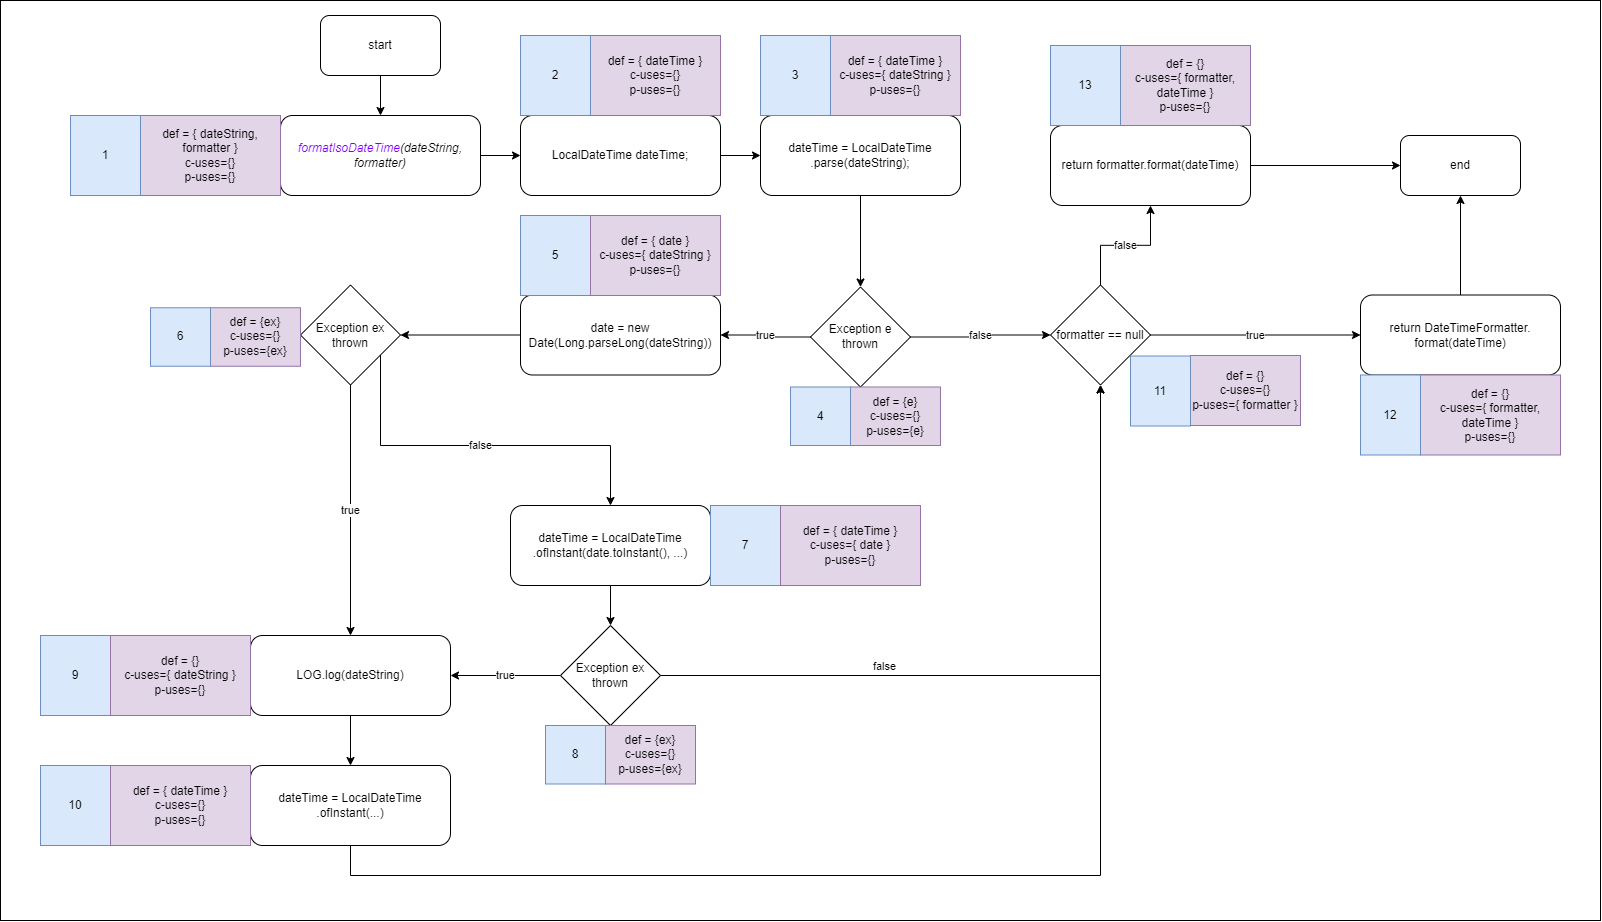

The diagram above was exported from draw.io. Its source (the exported page's mxGraphModel, read from the mxfile embedded in the PNG):
<mxGraphModel dx="1775" dy="1510" grid="1" gridSize="10" guides="1" tooltips="1" connect="1" arrows="1" fold="1" page="1" pageScale="1" pageWidth="827" pageHeight="583" math="0" shadow="0">
  <root>
    <mxCell id="0" />
    <mxCell id="1" parent="0" />
    <mxCell id="14" value="" style="rounded=0;whiteSpace=wrap;html=1;" vertex="1" parent="1">
      <mxGeometry width="1600" height="920" as="geometry" />
    </mxCell>
    <mxCell id="VnGlANeKpyUaF631w82r-49" value="" style="edgeStyle=orthogonalEdgeStyle;rounded=0;orthogonalLoop=1;jettySize=auto;html=1;" parent="1" source="VnGlANeKpyUaF631w82r-4" target="VnGlANeKpyUaF631w82r-48" edge="1">
      <mxGeometry relative="1" as="geometry" />
    </mxCell>
    <mxCell id="VnGlANeKpyUaF631w82r-4" value="&lt;i&gt;&lt;font color=&quot;#7f00ff&quot;&gt;formatIsoDateTime&lt;/font&gt;(dateString, formatter)&lt;/i&gt;" style="rounded=1;whiteSpace=wrap;html=1;fontSize=12;" parent="1" vertex="1">
      <mxGeometry x="280" y="115" width="200" height="80" as="geometry" />
    </mxCell>
    <mxCell id="VnGlANeKpyUaF631w82r-6" value="def = { dateString, formatter }&lt;br&gt;c-uses={}&lt;br&gt;p-uses={}" style="rounded=0;whiteSpace=wrap;html=1;fontSize=12;fillColor=#e1d5e7;strokeColor=#9673a6;" parent="1" vertex="1">
      <mxGeometry x="140" y="115" width="140" height="80" as="geometry" />
    </mxCell>
    <mxCell id="VnGlANeKpyUaF631w82r-7" value="1" style="rounded=0;whiteSpace=wrap;html=1;fontSize=12;fillColor=#dae8fc;strokeColor=#6c8ebf;" parent="1" vertex="1">
      <mxGeometry x="70" y="115" width="70" height="80" as="geometry" />
    </mxCell>
    <mxCell id="VnGlANeKpyUaF631w82r-9" value="" style="edgeStyle=orthogonalEdgeStyle;rounded=0;orthogonalLoop=1;jettySize=auto;html=1;" parent="1" source="VnGlANeKpyUaF631w82r-8" target="VnGlANeKpyUaF631w82r-4" edge="1">
      <mxGeometry relative="1" as="geometry" />
    </mxCell>
    <mxCell id="VnGlANeKpyUaF631w82r-8" value="start" style="rounded=1;whiteSpace=wrap;html=1;fontSize=12;" parent="1" vertex="1">
      <mxGeometry x="320" y="15" width="120" height="60" as="geometry" />
    </mxCell>
    <mxCell id="VnGlANeKpyUaF631w82r-18" value="" style="edgeStyle=orthogonalEdgeStyle;rounded=0;orthogonalLoop=1;jettySize=auto;html=1;" parent="1" source="VnGlANeKpyUaF631w82r-14" target="VnGlANeKpyUaF631w82r-17" edge="1">
      <mxGeometry relative="1" as="geometry" />
    </mxCell>
    <mxCell id="VnGlANeKpyUaF631w82r-14" value="dateTime = LocalDateTime&lt;br&gt;.parse(dateString);" style="rounded=1;whiteSpace=wrap;html=1;fontSize=12;" parent="1" vertex="1">
      <mxGeometry x="760" y="115" width="200" height="80" as="geometry" />
    </mxCell>
    <mxCell id="VnGlANeKpyUaF631w82r-16" value="def = { dateTime }&lt;br&gt;c-uses={ dateString }&lt;br&gt;p-uses={}" style="rounded=0;whiteSpace=wrap;html=1;fontSize=12;fillColor=#e1d5e7;strokeColor=#9673a6;" parent="1" vertex="1">
      <mxGeometry x="830" y="35" width="130" height="80" as="geometry" />
    </mxCell>
    <mxCell id="VnGlANeKpyUaF631w82r-20" value="true" style="edgeStyle=orthogonalEdgeStyle;rounded=0;orthogonalLoop=1;jettySize=auto;html=1;" parent="1" source="VnGlANeKpyUaF631w82r-17" target="VnGlANeKpyUaF631w82r-19" edge="1">
      <mxGeometry relative="1" as="geometry" />
    </mxCell>
    <mxCell id="VnGlANeKpyUaF631w82r-24" value="false" style="edgeStyle=orthogonalEdgeStyle;rounded=0;orthogonalLoop=1;jettySize=auto;html=1;" parent="1" source="VnGlANeKpyUaF631w82r-17" target="VnGlANeKpyUaF631w82r-23" edge="1">
      <mxGeometry relative="1" as="geometry" />
    </mxCell>
    <mxCell id="VnGlANeKpyUaF631w82r-17" value="Exception e&lt;br&gt;thrown" style="rhombus;whiteSpace=wrap;html=1;fontSize=12;fontColor=#000000;" parent="1" vertex="1">
      <mxGeometry x="810" y="286.5" width="100" height="100" as="geometry" />
    </mxCell>
    <mxCell id="VnGlANeKpyUaF631w82r-62" value="" style="edgeStyle=orthogonalEdgeStyle;rounded=0;orthogonalLoop=1;jettySize=auto;html=1;" parent="1" source="VnGlANeKpyUaF631w82r-19" target="VnGlANeKpyUaF631w82r-61" edge="1">
      <mxGeometry relative="1" as="geometry" />
    </mxCell>
    <mxCell id="VnGlANeKpyUaF631w82r-19" value="date = new Date(Long.parseLong(dateString))" style="rounded=1;whiteSpace=wrap;html=1;fontSize=12;" parent="1" vertex="1">
      <mxGeometry x="520" y="294.5" width="200" height="80" as="geometry" />
    </mxCell>
    <mxCell id="VnGlANeKpyUaF631w82r-27" value="true" style="edgeStyle=orthogonalEdgeStyle;rounded=0;orthogonalLoop=1;jettySize=auto;html=1;" parent="1" source="VnGlANeKpyUaF631w82r-23" target="VnGlANeKpyUaF631w82r-25" edge="1">
      <mxGeometry relative="1" as="geometry" />
    </mxCell>
    <mxCell id="VnGlANeKpyUaF631w82r-33" value="false" style="edgeStyle=orthogonalEdgeStyle;rounded=0;orthogonalLoop=1;jettySize=auto;html=1;" parent="1" source="VnGlANeKpyUaF631w82r-23" target="VnGlANeKpyUaF631w82r-32" edge="1">
      <mxGeometry relative="1" as="geometry" />
    </mxCell>
    <mxCell id="VnGlANeKpyUaF631w82r-23" value="formatter == null" style="rhombus;whiteSpace=wrap;html=1;fontSize=12;fontColor=#000000;" parent="1" vertex="1">
      <mxGeometry x="1050" y="284.5" width="100" height="100" as="geometry" />
    </mxCell>
    <mxCell id="VnGlANeKpyUaF631w82r-31" value="" style="edgeStyle=orthogonalEdgeStyle;rounded=0;orthogonalLoop=1;jettySize=auto;html=1;entryX=0.5;entryY=1;entryDx=0;entryDy=0;" parent="1" source="VnGlANeKpyUaF631w82r-25" target="VnGlANeKpyUaF631w82r-30" edge="1">
      <mxGeometry relative="1" as="geometry" />
    </mxCell>
    <mxCell id="VnGlANeKpyUaF631w82r-25" value="return DateTimeFormatter.&lt;br&gt;format(dateTime)" style="rounded=1;whiteSpace=wrap;html=1;fontSize=12;" parent="1" vertex="1">
      <mxGeometry x="1360" y="294.5" width="200" height="80" as="geometry" />
    </mxCell>
    <mxCell id="VnGlANeKpyUaF631w82r-26" value="3" style="rounded=0;whiteSpace=wrap;html=1;fontSize=12;fillColor=#dae8fc;strokeColor=#6c8ebf;" parent="1" vertex="1">
      <mxGeometry x="760" y="35" width="70" height="80" as="geometry" />
    </mxCell>
    <mxCell id="VnGlANeKpyUaF631w82r-30" value="end" style="rounded=1;whiteSpace=wrap;html=1;fontSize=12;" parent="1" vertex="1">
      <mxGeometry x="1400" y="135" width="120" height="60" as="geometry" />
    </mxCell>
    <mxCell id="VnGlANeKpyUaF631w82r-34" value="" style="edgeStyle=orthogonalEdgeStyle;rounded=0;orthogonalLoop=1;jettySize=auto;html=1;" parent="1" source="VnGlANeKpyUaF631w82r-32" target="VnGlANeKpyUaF631w82r-30" edge="1">
      <mxGeometry relative="1" as="geometry" />
    </mxCell>
    <mxCell id="VnGlANeKpyUaF631w82r-32" value="return formatter.format(dateTime)" style="rounded=1;whiteSpace=wrap;html=1;fontSize=12;" parent="1" vertex="1">
      <mxGeometry x="1050" y="125" width="200" height="80" as="geometry" />
    </mxCell>
    <mxCell id="VnGlANeKpyUaF631w82r-35" value="def = {}&lt;br&gt;c-uses={ formatter, dateTime }&lt;br&gt;p-uses={}" style="rounded=0;whiteSpace=wrap;html=1;fontSize=12;fillColor=#e1d5e7;strokeColor=#9673a6;" parent="1" vertex="1">
      <mxGeometry x="1120" y="45" width="130" height="80" as="geometry" />
    </mxCell>
    <mxCell id="VnGlANeKpyUaF631w82r-36" value="13" style="rounded=0;whiteSpace=wrap;html=1;fontSize=12;fillColor=#dae8fc;strokeColor=#6c8ebf;" parent="1" vertex="1">
      <mxGeometry x="1050" y="45" width="70" height="80" as="geometry" />
    </mxCell>
    <mxCell id="VnGlANeKpyUaF631w82r-37" value="5" style="rounded=0;whiteSpace=wrap;html=1;fontSize=12;fillColor=#dae8fc;strokeColor=#6c8ebf;" parent="1" vertex="1">
      <mxGeometry x="520" y="215" width="70" height="80" as="geometry" />
    </mxCell>
    <mxCell id="VnGlANeKpyUaF631w82r-38" value="def = { date }&lt;br&gt;c-uses={ dateString }&lt;br&gt;p-uses={}" style="rounded=0;whiteSpace=wrap;html=1;fontSize=12;fillColor=#e1d5e7;strokeColor=#9673a6;" parent="1" vertex="1">
      <mxGeometry x="590" y="215" width="130" height="80" as="geometry" />
    </mxCell>
    <mxCell id="VnGlANeKpyUaF631w82r-39" value="def = {}&lt;br&gt;c-uses={ formatter, dateTime }&lt;br&gt;p-uses={}" style="rounded=0;whiteSpace=wrap;html=1;fontSize=12;fillColor=#e1d5e7;strokeColor=#9673a6;" parent="1" vertex="1">
      <mxGeometry x="1420" y="374.5" width="140" height="80" as="geometry" />
    </mxCell>
    <mxCell id="VnGlANeKpyUaF631w82r-40" value="12" style="rounded=0;whiteSpace=wrap;html=1;fontSize=12;fillColor=#dae8fc;strokeColor=#6c8ebf;" parent="1" vertex="1">
      <mxGeometry x="1360" y="374.5" width="60" height="80" as="geometry" />
    </mxCell>
    <mxCell id="VnGlANeKpyUaF631w82r-70" value="" style="edgeStyle=orthogonalEdgeStyle;rounded=0;orthogonalLoop=1;jettySize=auto;html=1;" parent="1" source="VnGlANeKpyUaF631w82r-42" target="VnGlANeKpyUaF631w82r-69" edge="1">
      <mxGeometry relative="1" as="geometry" />
    </mxCell>
    <mxCell id="VnGlANeKpyUaF631w82r-42" value="dateTime = LocalDateTime&lt;br&gt;.ofInstant(date.toInstant(), ...)" style="rounded=1;whiteSpace=wrap;html=1;fontSize=12;" parent="1" vertex="1">
      <mxGeometry x="510" y="505" width="200" height="80" as="geometry" />
    </mxCell>
    <mxCell id="VnGlANeKpyUaF631w82r-43" value="7" style="rounded=0;whiteSpace=wrap;html=1;fontSize=12;fillColor=#dae8fc;strokeColor=#6c8ebf;" parent="1" vertex="1">
      <mxGeometry x="710" y="505" width="70" height="80" as="geometry" />
    </mxCell>
    <mxCell id="VnGlANeKpyUaF631w82r-44" value="def = { dateTime }&lt;br&gt;c-uses={ date }&lt;br&gt;p-uses={}" style="rounded=0;whiteSpace=wrap;html=1;fontSize=12;fillColor=#e1d5e7;strokeColor=#9673a6;" parent="1" vertex="1">
      <mxGeometry x="780" y="505" width="140" height="80" as="geometry" />
    </mxCell>
    <mxCell id="VnGlANeKpyUaF631w82r-45" value="def = {}&lt;br&gt;c-uses={}&lt;br&gt;p-uses={ formatter }" style="rounded=0;whiteSpace=wrap;html=1;fontSize=12;fillColor=#e1d5e7;strokeColor=#9673a6;" parent="1" vertex="1">
      <mxGeometry x="1190" y="355" width="110" height="70" as="geometry" />
    </mxCell>
    <mxCell id="VnGlANeKpyUaF631w82r-46" value="11" style="rounded=0;whiteSpace=wrap;html=1;fontSize=12;fillColor=#dae8fc;strokeColor=#6c8ebf;" parent="1" vertex="1">
      <mxGeometry x="1130" y="355.5" width="60" height="70" as="geometry" />
    </mxCell>
    <mxCell id="VnGlANeKpyUaF631w82r-50" value="" style="edgeStyle=orthogonalEdgeStyle;rounded=0;orthogonalLoop=1;jettySize=auto;html=1;" parent="1" source="VnGlANeKpyUaF631w82r-48" target="VnGlANeKpyUaF631w82r-14" edge="1">
      <mxGeometry relative="1" as="geometry" />
    </mxCell>
    <mxCell id="VnGlANeKpyUaF631w82r-48" value="LocalDateTime dateTime;" style="rounded=1;whiteSpace=wrap;html=1;fontSize=12;" parent="1" vertex="1">
      <mxGeometry x="520" y="115" width="200" height="80" as="geometry" />
    </mxCell>
    <mxCell id="VnGlANeKpyUaF631w82r-51" value="def = { dateTime }&lt;br&gt;c-uses={}&lt;br&gt;p-uses={}" style="rounded=0;whiteSpace=wrap;html=1;fontSize=12;fillColor=#e1d5e7;strokeColor=#9673a6;" parent="1" vertex="1">
      <mxGeometry x="590" y="35" width="130" height="80" as="geometry" />
    </mxCell>
    <mxCell id="VnGlANeKpyUaF631w82r-52" value="2" style="rounded=0;whiteSpace=wrap;html=1;fontSize=12;fillColor=#dae8fc;strokeColor=#6c8ebf;" parent="1" vertex="1">
      <mxGeometry x="520" y="35" width="70" height="80" as="geometry" />
    </mxCell>
    <mxCell id="VnGlANeKpyUaF631w82r-60" value="" style="edgeStyle=orthogonalEdgeStyle;rounded=0;orthogonalLoop=1;jettySize=auto;html=1;" parent="1" source="VnGlANeKpyUaF631w82r-54" target="VnGlANeKpyUaF631w82r-57" edge="1">
      <mxGeometry relative="1" as="geometry" />
    </mxCell>
    <mxCell id="VnGlANeKpyUaF631w82r-54" value="LOG.log(dateString)" style="rounded=1;whiteSpace=wrap;html=1;fontSize=12;" parent="1" vertex="1">
      <mxGeometry x="250" y="635" width="200" height="80" as="geometry" />
    </mxCell>
    <mxCell id="VnGlANeKpyUaF631w82r-55" value="9" style="rounded=0;whiteSpace=wrap;html=1;fontSize=12;fillColor=#dae8fc;strokeColor=#6c8ebf;" parent="1" vertex="1">
      <mxGeometry x="40" y="635" width="70" height="80" as="geometry" />
    </mxCell>
    <mxCell id="VnGlANeKpyUaF631w82r-56" value="def = {}&lt;br&gt;c-uses={ dateString }&lt;br&gt;p-uses={}" style="rounded=0;whiteSpace=wrap;html=1;fontSize=12;fillColor=#e1d5e7;strokeColor=#9673a6;" parent="1" vertex="1">
      <mxGeometry x="110" y="635" width="140" height="80" as="geometry" />
    </mxCell>
    <mxCell id="VnGlANeKpyUaF631w82r-77" style="edgeStyle=orthogonalEdgeStyle;rounded=0;orthogonalLoop=1;jettySize=auto;html=1;exitX=0.5;exitY=1;exitDx=0;exitDy=0;entryX=0.5;entryY=1;entryDx=0;entryDy=0;" parent="1" source="VnGlANeKpyUaF631w82r-57" target="VnGlANeKpyUaF631w82r-23" edge="1">
      <mxGeometry relative="1" as="geometry">
        <Array as="points">
          <mxPoint x="350" y="875" />
          <mxPoint x="1100" y="875" />
        </Array>
        <mxPoint x="1035" y="578" as="targetPoint" />
      </mxGeometry>
    </mxCell>
    <mxCell id="VnGlANeKpyUaF631w82r-57" value="dateTime =&amp;nbsp;LocalDateTime&lt;br&gt;.ofInstant(...)" style="rounded=1;whiteSpace=wrap;html=1;fontSize=12;" parent="1" vertex="1">
      <mxGeometry x="250" y="765" width="200" height="80" as="geometry" />
    </mxCell>
    <mxCell id="VnGlANeKpyUaF631w82r-58" value="10" style="rounded=0;whiteSpace=wrap;html=1;fontSize=12;fillColor=#dae8fc;strokeColor=#6c8ebf;" parent="1" vertex="1">
      <mxGeometry x="40" y="765" width="70" height="80" as="geometry" />
    </mxCell>
    <mxCell id="VnGlANeKpyUaF631w82r-59" value="def = { dateTime }&lt;br&gt;c-uses={}&lt;br&gt;p-uses={}" style="rounded=0;whiteSpace=wrap;html=1;fontSize=12;fillColor=#e1d5e7;strokeColor=#9673a6;" parent="1" vertex="1">
      <mxGeometry x="110" y="765" width="140" height="80" as="geometry" />
    </mxCell>
    <mxCell id="VnGlANeKpyUaF631w82r-63" value="false" style="edgeStyle=orthogonalEdgeStyle;rounded=0;orthogonalLoop=1;jettySize=auto;html=1;entryX=0.5;entryY=0;entryDx=0;entryDy=0;" parent="1" source="VnGlANeKpyUaF631w82r-61" target="VnGlANeKpyUaF631w82r-42" edge="1">
      <mxGeometry relative="1" as="geometry">
        <Array as="points">
          <mxPoint x="380" y="445" />
          <mxPoint x="610" y="445" />
        </Array>
      </mxGeometry>
    </mxCell>
    <mxCell id="VnGlANeKpyUaF631w82r-75" value="true" style="edgeStyle=orthogonalEdgeStyle;rounded=0;orthogonalLoop=1;jettySize=auto;html=1;" parent="1" source="VnGlANeKpyUaF631w82r-61" target="VnGlANeKpyUaF631w82r-54" edge="1">
      <mxGeometry relative="1" as="geometry" />
    </mxCell>
    <mxCell id="VnGlANeKpyUaF631w82r-61" value="Exception ex&lt;br&gt;thrown" style="rhombus;whiteSpace=wrap;html=1;fontSize=12;fontColor=#000000;" parent="1" vertex="1">
      <mxGeometry x="300" y="284.5" width="100" height="100" as="geometry" />
    </mxCell>
    <mxCell id="VnGlANeKpyUaF631w82r-73" value="true" style="edgeStyle=orthogonalEdgeStyle;rounded=0;orthogonalLoop=1;jettySize=auto;html=1;exitX=0;exitY=0.5;exitDx=0;exitDy=0;entryX=1;entryY=0.5;entryDx=0;entryDy=0;" parent="1" source="VnGlANeKpyUaF631w82r-69" target="VnGlANeKpyUaF631w82r-54" edge="1">
      <mxGeometry relative="1" as="geometry">
        <Array as="points">
          <mxPoint x="560" y="675" />
        </Array>
      </mxGeometry>
    </mxCell>
    <mxCell id="VnGlANeKpyUaF631w82r-78" style="edgeStyle=orthogonalEdgeStyle;rounded=0;orthogonalLoop=1;jettySize=auto;html=1;exitX=1;exitY=0.5;exitDx=0;exitDy=0;entryX=0.5;entryY=1;entryDx=0;entryDy=0;" parent="1" source="VnGlANeKpyUaF631w82r-69" target="VnGlANeKpyUaF631w82r-23" edge="1">
      <mxGeometry relative="1" as="geometry">
        <Array as="points">
          <mxPoint x="1100" y="675" />
        </Array>
      </mxGeometry>
    </mxCell>
    <mxCell id="12" value="false" style="edgeLabel;html=1;align=center;verticalAlign=middle;resizable=0;points=[];" vertex="1" connectable="0" parent="VnGlANeKpyUaF631w82r-78">
      <mxGeometry x="-0.3799" y="3" relative="1" as="geometry">
        <mxPoint x="-4" y="-7" as="offset" />
      </mxGeometry>
    </mxCell>
    <mxCell id="VnGlANeKpyUaF631w82r-69" value="Exception ex&lt;br&gt;thrown" style="rhombus;whiteSpace=wrap;html=1;fontSize=12;fontColor=#000000;" parent="1" vertex="1">
      <mxGeometry x="560" y="625" width="100" height="100" as="geometry" />
    </mxCell>
    <mxCell id="2" value="def = {e}&lt;br&gt;c-uses={}&lt;br&gt;p-uses={e}" style="rounded=0;whiteSpace=wrap;html=1;fontSize=12;fillColor=#e1d5e7;strokeColor=#9673a6;" vertex="1" parent="1">
      <mxGeometry x="850" y="386.5" width="90" height="58.5" as="geometry" />
    </mxCell>
    <mxCell id="3" value="4" style="rounded=0;whiteSpace=wrap;html=1;fontSize=12;fillColor=#dae8fc;strokeColor=#6c8ebf;" vertex="1" parent="1">
      <mxGeometry x="790" y="386.5" width="60" height="58.5" as="geometry" />
    </mxCell>
    <mxCell id="6" value="def = {ex}&lt;br&gt;c-uses={}&lt;br&gt;p-uses={ex}" style="rounded=0;whiteSpace=wrap;html=1;fontSize=12;fillColor=#e1d5e7;strokeColor=#9673a6;" vertex="1" parent="1">
      <mxGeometry x="210" y="307.25" width="90" height="58.5" as="geometry" />
    </mxCell>
    <mxCell id="7" value="6" style="rounded=0;whiteSpace=wrap;html=1;fontSize=12;fillColor=#dae8fc;strokeColor=#6c8ebf;" vertex="1" parent="1">
      <mxGeometry x="150" y="307.25" width="60" height="58.5" as="geometry" />
    </mxCell>
    <mxCell id="10" value="8" style="rounded=0;whiteSpace=wrap;html=1;fontSize=12;fillColor=#dae8fc;strokeColor=#6c8ebf;" vertex="1" parent="1">
      <mxGeometry x="545" y="725" width="60" height="58.5" as="geometry" />
    </mxCell>
    <mxCell id="11" value="def = {ex}&lt;br&gt;c-uses={}&lt;br&gt;p-uses={ex}" style="rounded=0;whiteSpace=wrap;html=1;fontSize=12;fillColor=#e1d5e7;strokeColor=#9673a6;" vertex="1" parent="1">
      <mxGeometry x="605" y="725" width="90" height="58.5" as="geometry" />
    </mxCell>
  </root>
</mxGraphModel>